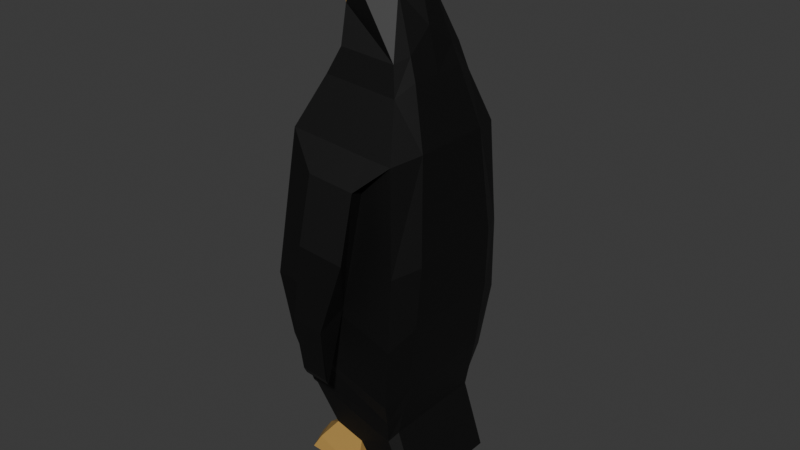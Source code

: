 # Source: pingvin_st_.blend  (saved by Blender 5.0.118; exported with 4.5.12 LTS)
import bpy
from mathutils import Matrix  # noqa: F401  (used for matrix-valued properties, if any)

bpy.ops.wm.read_factory_settings(use_empty=True)
scene = bpy.context.scene
scene.name = 'Scene'

# ---- collections
col_collection = bpy.data.collections.new('Collection'); scene.collection.children.link(col_collection)

# ---- materials (node trees are filled in below, after node groups)
mat_feet_001 = bpy.data.materials.new('Feet.001')
mat_feet_001.use_backface_culling_lightprobe_volume = False
mat_black_001 = bpy.data.materials.new('Black.001')
mat_black_001.use_backface_culling_lightprobe_volume = False
mat_white_001 = bpy.data.materials.new('White.001')
mat_white_001.use_backface_culling_lightprobe_volume = False

# ---- material node trees
mat_feet_001.use_nodes = True; mat_feet_001.node_tree.nodes.clear()
_N = mat_feet_001.node_tree.nodes; _L = mat_feet_001.node_tree.links
n0 = _N.new('ShaderNodeBsdfPrincipled'); n0.name = 'Principled BSDF'; n0.location = (10, 300)
n0.inputs[0].default_value = (0.5149, 0.3095, 0.08228, 1.0)
n1 = _N.new('ShaderNodeOutputMaterial'); n1.name = 'Material Output'; n1.location = (300, 300)
_L.new(n0.outputs[0], n1.inputs[0])
n1.is_active_output = True
mat_black_001.use_nodes = True; mat_black_001.node_tree.nodes.clear()
_N = mat_black_001.node_tree.nodes; _L = mat_black_001.node_tree.links
n0 = _N.new('ShaderNodeBsdfPrincipled'); n0.name = 'Principled BSDF'; n0.location = (10, 300)
n0.inputs[0].default_value = (0.0, 0.0, 0.0, 1.0)
n0.inputs[2].default_value = 0.6
n1 = _N.new('ShaderNodeOutputMaterial'); n1.name = 'Material Output'; n1.location = (300, 300)
_L.new(n0.outputs[0], n1.inputs[0])
n1.is_active_output = True
mat_white_001.use_nodes = True; mat_white_001.node_tree.nodes.clear()
_N = mat_white_001.node_tree.nodes; _L = mat_white_001.node_tree.links
n0 = _N.new('ShaderNodeBsdfPrincipled'); n0.name = 'Principled BSDF'; n0.location = (10, 300)
n1 = _N.new('ShaderNodeOutputMaterial'); n1.name = 'Material Output'; n1.location = (300, 300)
_L.new(n0.outputs[0], n1.inputs[0])
n1.is_active_output = True

# ---- world
world_world = bpy.data.worlds.new('World'); scene.world = world_world
world_world.use_nodes = True; world_world.node_tree.nodes.clear()
_N = world_world.node_tree.nodes; _L = world_world.node_tree.links
n0 = _N.new('ShaderNodeOutputWorld'); n0.name = 'World Output'; n0.location = (200, 100)
n1 = _N.new('ShaderNodeBackground'); n1.name = 'Background'; n1.location = (-200, 100)
n1.inputs[0].default_value = (0.05088, 0.05088, 0.05088, 1.0)
_L.new(n1.outputs[0], n0.inputs[0])
n0.is_active_output = True
world_world.color = (0.05088, 0.05088, 0.05088)
world_world.sun_shadow_jitter_overblur = 0.0

# ---- meshes
me_plane_027 = bpy.data.meshes.new('Plane.027')
me_plane_027.from_pydata([(-0.2283, 4.096e-05, -0.04545), (-0.1896, -0.1484, -0.04545), (-0.08501, -0.09876, -0.1868), (-0.008335, -0.07395, -0.2495), (-0.01265, -0.2038, -0.3201), (-0.009017, -0.3645, -0.2495), (-0.2073, -0.3291, -0.04545), (-0.4022, -0.4035, -0.2136), (-0.4341, -0.4425, -0.2136), (-0.6502, -0.4956, -0.3838), (-0.9373, -0.5381, -0.515), (-0.6467, -0.733, 0.01247), (-0.6786, -0.7614, 0.01247), (-0.8912, -0.7685, -0.09851), (-1.217, -0.7366, -0.1185), (-1.483, -0.6019, -0.2045), (-1.6, -0.4885, -0.4855), (-1.82, -0.3503, -0.3625), (-1.935, -0.3043, -0.296), (-2.142, -0.000213, -0.6504), (-2.269, -0.1519, -0.2157), (-2.323, -0.0001321, -0.2017), (-0.2283, 0.0001425, 0.2328), (-0.1896, -0.1484, 0.2083), (-0.008228, -0.07395, 0.2204), (-0.01129, -0.2121, -0.1129), (-0.01177, -0.3645, 0.2204), (-0.1793, -0.3291, 0.2082), (-0.3168, -0.4035, 0.5318), (-0.4284, -0.4425, 0.5403), (-0.5349, -0.4956, 0.5513), (-0.8347, -0.5381, 0.5626), (-0.6467, -0.733, 0.227), (-0.6786, -0.7614, 0.227), (-0.8912, -0.7685, 0.1555), (-1.217, -0.7366, 0.2654), (-1.483, -0.6019, 0.1834), (-1.606, -0.4885, 0.3833), (-1.826, -0.3503, 0.2398), (-1.941, -0.3043, 0.164), (-2.174, -0.2618, -0.212), (-2.175, -0.1519, 0.01023), (-0.9303, -0.5428, -0.1702), (-0.9373, -0.5381, -0.3762), (-0.936, -0.539, 0.1225), (-2.071, -0.1764, -0.4073), (-2.226, -0.0001681, -0.3993), (-2.157, -0.1434, -0.4043), (-2.209, -0.1076, -0.4038), (-0.0847, -0.3556, -0.1853), (-0.1095, -0.2265, -0.2175), (-0.1985, -0.2387, -0.04545), (-0.03917, -0.3663, 0.5005), (-0.06048, -0.3849, 0.7784), (-1.628, -0.2783, 0.4559), (-1.873, -0.2102, 0.2742), (-0.9116, -0.357, 0.6281), (-0.595, -0.3589, 0.6154), (-1.157, -0.5218, 0.5105), (-1.184, -0.3393, 0.6019), (-0.3643, -0.3589, 0.5812), (-0.08803, -0.3589, 0.8134), (-1.628, -0.000213, 0.4559), (-1.184, -0.000213, 0.6019), (-0.9116, -0.000213, 0.6281), (-0.595, -0.000213, 0.6154), (-1.873, -0.000213, 0.2742), (-2.22, -0.0001321, 0.03985), (-1.96, -0.1934, 0.1982), (-1.604, -0.4885, 0.1808), (-1.602, -0.4885, -0.2369), (-1.821, -0.3503, -0.2722), (-0.4796, -0.3589, 0.5983), (-0.9131, -0.2418, -0.5988), (-1.576, -0.1922, -0.5693), (-1.78, -0.1224, -0.5186), (-1.896, -0.07631, -0.4522), (-1.893, -0.000322, -0.4565), (-1.758, 0.000555, -0.5482), (-0.9023, 0.000555, -0.6231), (-1.555, 0.002356, -0.59), (-1.229, 0.001456, -0.6065), (-1.244, -0.217, -0.584), (-0.6311, -0.256, -0.5088), (-0.4262, -0.1872, -0.3471), (-0.3874, -0.1661, -0.2845), (-0.3153, -0.2017, -0.1295), (-0.614, 0.001222, -0.5273), (-0.416, 0.003855, -0.3734), (-2.046, -0.0001726, 0.157), (-0.4808, 0.000559, 0.5965), (-0.3655, 0.001346, 0.5794), (-0.08921, 0.00422, 0.8115), (-0.08726, 0.003099, 0.4977), (-2.089, 0.001228, -0.3592)], [], [(17, 16, 70, 71), (4, 3, 24, 25), (18, 71, 38, 39), (5, 4, 25, 26), (19, 45, 47), (6, 49, 5, 26, 27), (20, 48, 47, 40, 41), (7, 6, 27, 52, 53, 28), (21, 20, 41), (8, 7, 28, 29), (9, 8, 29, 30), (10, 9, 30, 31, 44, 42, 43), (12, 11, 32, 33), (13, 12, 33, 34), (14, 13, 34, 35), (1, 0, 22, 23), (15, 14, 35, 36), (2, 1, 23, 24), (69, 70, 15), (3, 2, 24), (40, 39, 41), (31, 44, 69, 37, 58), (42, 44, 32, 11), (32, 44, 34, 33), (35, 34, 44), (36, 35, 44), (15, 42, 14), (11, 12, 13, 42), (14, 42, 13), (20, 21, 46, 48), (48, 46, 19), (47, 45, 18, 39, 40), (47, 48, 19), (1, 2, 50, 51), (6, 51, 50, 49), (2, 3, 4, 50), (5, 49, 50, 4), (26, 24, 23, 27), (24, 26, 25), (38, 37, 54, 55), (54, 37, 58, 59), (58, 59, 56, 31), (57, 56, 31, 30), (63, 62, 54, 59), (56, 59, 63, 64), (57, 56, 64, 65), (55, 54, 62, 66), (38, 55, 68, 39), (41, 39, 68), (21, 41, 67), (69, 44, 42, 43, 10, 16, 70), (71, 18, 17), (71, 70, 69, 37, 38), (70, 16, 15), (15, 36, 69), (70, 42, 15), (44, 69, 36), (36, 37, 69), (29, 72, 57, 30), (28, 60, 72, 29), (61, 60, 28, 53), (16, 10, 73, 82, 74), (16, 17, 74), (17, 18, 76, 75), (17, 75, 74), (78, 75, 76, 77), (74, 75, 78, 80), (74, 80, 81, 82), (73, 82, 81, 79), (7, 86, 6), (6, 86, 51), (51, 86, 1), (1, 86, 0), (85, 0, 86), (7, 85, 86), (7, 8, 84, 85), (8, 9, 83, 84), (9, 10, 73, 83), (79, 87, 83, 73), (84, 83, 87, 88), (85, 84, 88), (85, 88, 0), (67, 41, 89), (68, 89, 41), (55, 66, 68), (89, 68, 66), (65, 57, 72, 90), (60, 91, 90, 72), (61, 92, 91, 60), (61, 53, 92), (53, 52, 92), (92, 52, 93), (52, 27, 93), (23, 93, 27), (23, 22, 93), (19, 94, 45), (77, 76, 94), (94, 76, 45), (45, 76, 18)])
me_plane_027.polygons.foreach_set('material_index', [1, 0, 1, 0, 0, 0, 1, 1, 1, 1, 1, 1, 1, 1, 1, 1, 1, 0, 1, 0, 1, 1, 1, 1, 1, 1, 1, 1, 1, 1, 0, 1, 0, 0, 0, 0, 0, 0, 0, 1, 1, 1, 1, 1, 1, 1, 1, 1, 1, 1, 1, 1, 1, 1, 1, 1, 1, 1, 1, 1, 1, 1, 1, 1, 1, 1, 1, 1, 1, 1, 1, 1, 1, 1, 1, 1, 1, 1, 1, 1, 1, 1, 1, 1, 1, 1, 1, 1, 1, 1, 1, 1, 1, 0, 1, 0, 1, 1, 1])
_uv = me_plane_027.uv_layers.new(name='UVMap')
_uv.uv.foreach_set('vector', [0.301, 0.3081, 0.378, 0.2371, 0.378, 0.2371, 0.301, 0.3081, 0.945, 0.3792, 0.9375, 0.4502, 0.9375, 0.4502, 0.945, 0.3792, 0.2601, 0.3318, 0.301, 0.3081, 0.301, 0.3081, 0.2601, 0.3318, 0.9363, 0.3009, 0.945, 0.3792, 0.945, 0.3792, 0.9363, 0.3009, 0.177, 0.3537, 0.2251, 0.341, 0.177, 0.3537, 0.8655, 0.3191, 0.9184, 0.3055, 0.9363, 0.3009, 0.9363, 0.3009, 0.8655, 0.3191, 0.146, 0.4101, 0.155, 0.3936, 0.177, 0.3537, 0.177, 0.3537, 0.146, 0.4101, 0.7973, 0.2808, 0.8655, 0.3191, 0.8655, 0.3191, 0.8314, 0.2999, 0.8144, 0.2904, 0.7973, 0.2808, 0.1249, 0.5048, 0.146, 0.4101, 0.146, 0.4101, 0.7861, 0.2608, 0.7973, 0.2808, 0.7973, 0.2808, 0.7861, 0.2608, 0.7105, 0.2335, 0.7861, 0.2608, 0.7861, 0.2608, 0.7105, 0.2335, 0.61, 0.2116, 0.7105, 0.2335, 0.7105, 0.2335, 0.61, 0.2116, 0.6104, 0.2112, 0.6124, 0.2092, 0.61, 0.2116, 0.7005, 0.09693, 0.7117, 0.1115, 0.7117, 0.1115, 0.7005, 0.09693, 0.6261, 0.09329, 0.7005, 0.09693, 0.7005, 0.09693, 0.6261, 0.09329, 0.512, 0.1097, 0.6261, 0.09329, 0.6261, 0.09329, 0.512, 0.1097, 0.8718, 0.4119, 0.8581, 0.4848, 0.8581, 0.4848, 0.8718, 0.4119, 0.4189, 0.1789, 0.512, 0.1097, 0.512, 0.1097, 0.4189, 0.1789, 0.909, 0.4374, 0.8718, 0.4119, 0.8718, 0.4119, 0.9375, 0.4502, 0.3779, 0.2371, 0.378, 0.2371, 0.4189, 0.1789, 0.9375, 0.4502, 0.909, 0.4374, 0.9375, 0.4502, 0.177, 0.3537, 0.2601, 0.3318, 0.146, 0.4101, 0.61, 0.2116, 0.6104, 0.2112, 0.3779, 0.2371, 0.378, 0.2371, 0.5335, 0.22, 0.6124, 0.2092, 0.6104, 0.2112, 0.7117, 0.1115, 0.7117, 0.1115, 0.7117, 0.1115, 0.6104, 0.2112, 0.6261, 0.09329, 0.7005, 0.09693, 0.512, 0.1097, 0.6261, 0.09329, 0.6104, 0.2112, 0.4189, 0.1789, 0.512, 0.1097, 0.6104, 0.2112, 0.4189, 0.1789, 0.0, 0.0, 0.512, 0.1097, 0.7117, 0.1115, 0.7005, 0.09693, 0.6261, 0.09329, 0.6124, 0.2092, 0.512, 0.1097, 0.0, 0.0, 0.6261, 0.09329, 0.146, 0.4101, 0.1249, 0.5048, 0.148, 0.4375, 0.155, 0.3936, 0.155, 0.3936, 0.148, 0.4375, 0.177, 0.3537, 0.177, 0.3537, 0.2251, 0.341, 0.2601, 0.3318, 0.2601, 0.3318, 0.177, 0.3537, 0.177, 0.3537, 0.155, 0.3936, 0.177, 0.3537, 0.8718, 0.4119, 0.909, 0.4374, 0.0, 0.0, 0.0, 0.0, 0.8655, 0.3191, 0.0, 0.0, 0.0, 0.0, 0.9184, 0.3055, 0.909, 0.4374, 0.9375, 0.4502, 0.945, 0.3792, 0.0, 0.0, 0.9363, 0.3009, 0.9184, 0.3055, 0.0, 0.0, 0.945, 0.3792, 0.9363, 0.3009, 0.9375, 0.4502, 0.8718, 0.4119, 0.8655, 0.3191, 0.9375, 0.4502, 0.9363, 0.3009, 0.945, 0.3792, 0.301, 0.3081, 0.378, 0.2371, 0.378, 0.2371, 0.301, 0.3081, 0.378, 0.2371, 0.378, 0.2371, 0.5335, 0.22, 0.008786, 0.01065, 0.5335, 0.22, 0.008786, 0.01065, 0.0, 0.0, 0.61, 0.2116, 0.0, 0.0, 0.0, 0.0, 0.61, 0.2116, 0.7105, 0.2335, 0.0, 0.0, 0.0, 0.0, 0.378, 0.2371, 0.008786, 0.01065, 0.0, 0.0, 0.008786, 0.01065, 0.0, 0.0, 0.0, 0.0, 0.0, 0.0, 0.0, 0.0, 0.0, 0.0, 0.0, 0.0, 0.301, 0.3081, 0.378, 0.2371, 0.0, 0.0, 0.0, 0.0, 0.301, 0.3081, 0.301, 0.3081, 0.0, 0.0, 0.2601, 0.3318, 0.146, 0.4101, 0.2601, 0.3318, 0.0, 0.0, 0.1249, 0.5048, 0.146, 0.4101, 0.0, 0.0, 0.3779, 0.2371, 0.6104, 0.2112, 0.6124, 0.2092, 0.61, 0.2116, 0.61, 0.2116, 0.378, 0.2371, 0.378, 0.2371, 0.301, 0.3081, 0.2601, 0.3318, 0.301, 0.3081, 0.301, 0.3081, 0.378, 0.2371, 0.3779, 0.2371, 0.378, 0.2371, 0.301, 0.3081, 0.378, 0.2371, 0.378, 0.2371, 0.4189, 0.1789, 0.4189, 0.1789, 0.4189, 0.1789, 0.3779, 0.2371, 0.378, 0.2371, 0.0, 0.0, 0.4189, 0.1789, 0.6104, 0.2112, 0.3779, 0.2371, 0.4189, 0.1789, 0.4189, 0.1789, 0.378, 0.2371, 0.3779, 0.2371, 0.7861, 0.2608, 0.0, 0.0, 0.0, 0.0, 0.7105, 0.2335, 0.7973, 0.2808, 0.0, 0.0, 0.0, 0.0, 0.7861, 0.2608, 0.0, 0.0, 0.0, 0.0, 0.7973, 0.2808, 0.8144, 0.2904, 0.378, 0.2371, 0.61, 0.2116, 0.61, 0.2116, 0.494, 0.2244, 0.378, 0.2371, 0.378, 0.2371, 0.301, 0.3081, 0.378, 0.2371, 0.301, 0.3081, 0.2601, 0.3318, 0.2601, 0.3318, 0.301, 0.3081, 0.301, 0.3081, 0.301, 0.3081, 0.378, 0.2371, 0.0, 0.0, 0.301, 0.3081, 0.2601, 0.3318, 0.0, 0.0, 0.378, 0.2371, 0.301, 0.3081, 0.0, 0.0, 0.0, 0.0, 0.378, 0.2371, 0.0, 0.0, 0.0, 0.0, 0.494, 0.2244, 0.61, 0.2116, 0.494, 0.2244, 0.0, 0.0, 0.0, 0.0, 0.7973, 0.2808, 0.0, 0.0, 0.8655, 0.3191, 0.8655, 0.3191, 0.0, 0.0, 0.0, 0.0, 0.0, 0.0, 0.0, 0.0, 0.8718, 0.4119, 0.8718, 0.4119, 0.0, 0.0, 0.8581, 0.4848, 0.0, 0.0, 0.8581, 0.4848, 0.0, 0.0, 0.7973, 0.2808, 0.0, 0.0, 0.0, 0.0, 0.7973, 0.2808, 0.7861, 0.2608, 0.0, 0.0, 0.0, 0.0, 0.7861, 0.2608, 0.7105, 0.2335, 0.0, 0.0, 0.0, 0.0, 0.7105, 0.2335, 0.61, 0.2116, 0.61, 0.2116, 0.0, 0.0, 0.0, 0.0, 0.0, 0.0, 0.0, 0.0, 0.61, 0.2116, 0.0, 0.0, 0.0, 0.0, 0.0, 0.0, 0.0, 0.0, 0.0, 0.0, 0.0, 0.0, 0.0, 0.0, 0.0, 0.0, 0.0, 0.0, 0.8581, 0.4848, 0.0, 0.0, 0.146, 0.4101, 0.0, 0.0, 0.0, 0.0, 0.0, 0.0, 0.146, 0.4101, 0.301, 0.3081, 0.0, 0.0, 0.0, 0.0, 0.0, 0.0, 0.0, 0.0, 0.0, 0.0, 0.0, 0.0, 0.0, 0.0, 0.0, 0.0, 0.0, 0.0, 0.0, 0.0, 0.0, 0.0, 0.0, 0.0, 0.0, 0.0, 0.0, 0.0, 0.0, 0.0, 0.0, 0.0, 0.0, 0.0, 0.0, 0.0, 0.8144, 0.2904, 0.0, 0.0, 0.8144, 0.2904, 0.8314, 0.2999, 0.0, 0.0, 0.0, 0.0, 0.8314, 0.2999, 0.0, 0.0, 0.8314, 0.2999, 0.8655, 0.3191, 0.0, 0.0, 0.8718, 0.4119, 0.0, 0.0, 0.8655, 0.3191, 0.8718, 0.4119, 0.8581, 0.4848, 0.0, 0.0, 0.177, 0.3537, 0.0, 0.0, 0.2251, 0.341, 0.0, 0.0, 0.2601, 0.3318, 0.0, 0.0, 0.0, 0.0, 0.2601, 0.3318, 0.2251, 0.341, 0.2251, 0.341, 0.2601, 0.3318, 0.2601, 0.3318])
me_plane_027.materials.append(mat_feet_001)
me_plane_027.materials.append(mat_black_001)
me_plane_027.materials.append(mat_white_001)
me_plane_027.update()

# ---- objects
ob_penguin_029 = bpy.data.objects.new('Penguin.029', me_plane_027)

# ---- transforms, parenting, visibility, modifiers, constraints
ob_penguin_029.location = (0.0, 0.0, 0.0)
ob_penguin_029.rotation_euler = (0.1468, 1.672, 6.446)
ob_penguin_029.scale = (1.638, 1.087, 0.9071)
_m = ob_penguin_029.modifiers.new('Mirror', 'MIRROR')
_m.use_axis = (False, True, False)

# ---- collection membership
col_collection.objects.link(ob_penguin_029)

# ---- scene / render settings (as saved in the file)
scene.frame_start = 1; scene.frame_end = 250; scene.frame_set(1)
scene.render.engine = 'BLENDER_EEVEE_NEXT'
scene.render.bake_bias = 0.0
scene.render.bake_samples = 0
scene.cycles.sampling_pattern = 'TABULATED_SOBOL'
scene.eevee.use_volume_custom_range = False
bpy.context.view_layer.update()

# ---- added for rendering (the .blend has no active camera and no usable light): camera, sun
cam_auto = bpy.data.cameras.new('AutoCamera')
cam_auto.lens = 50.0
cam_auto.sensor_width = 36.0
cam_auto.clip_end = 1000.0
ob_auto_camera = bpy.data.objects.new('AutoCamera', cam_auto)
scene.collection.objects.link(ob_auto_camera)
ob_auto_camera.location = (4.55201, -5.11364, 5.32208)
ob_auto_camera.rotation_euler = (1.09748, -7.21219e-08, 0.694738)
scene.camera = ob_auto_camera
light_auto_sun = bpy.data.lights.new('AutoSun', 'SUN')
light_auto_sun.energy = 3.0
light_auto_sun.angle = 0.0523599
ob_auto_sun = bpy.data.objects.new('AutoSun', light_auto_sun)
scene.collection.objects.link(ob_auto_sun)
ob_auto_sun.rotation_euler = (0.872665, 0.174533, 0.523599)
bpy.context.view_layer.update()
